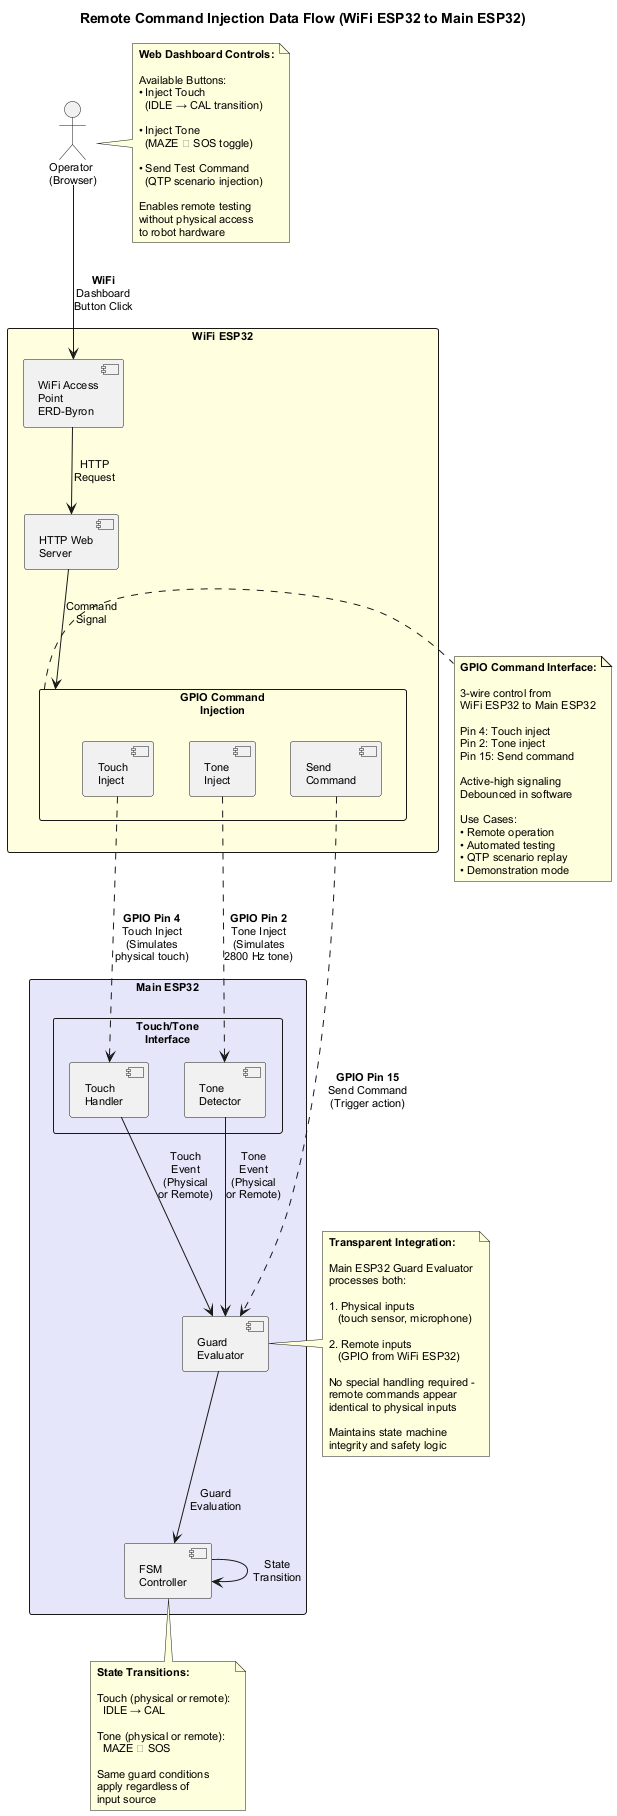

The diagram above was rendered by PlantUML. Its source (embedded in the PNG):
@startuml dataflow_remote_control

skinparam backgroundColor #FFFFFF
skinparam shadowing false
skinparam defaultFontName Arial
skinparam defaultFontSize 11

title Remote Command Injection Data Flow (WiFi ESP32 to Main ESP32)

actor "Operator\n(Browser)" as OP

' WiFi ESP32
rectangle "WiFi ESP32" #FFFFE0 {
  component [WiFi Access\nPoint\nERD-Byron] as AP
  component [HTTP Web\nServer] as WEB

  rectangle "GPIO Command\nInjection" as GPIOCMD {
    component [Touch\nInject] as TI
    component [Tone\nInject] as TNI
    component [Send\nCommand] as SEND
  }
}

' Main ESP32
rectangle "Main ESP32" #E6E6FA {
  rectangle "Touch/Tone\nInterface" as TTI {
    component [Touch\nHandler] as TH
    component [Tone\nDetector] as TD
  }

  component [Guard\nEvaluator] as GE
  component [FSM\nController] as FSM
}

' Remote command flow
OP --> AP : **WiFi**\nDashboard\nButton Click

AP --> WEB : HTTP\nRequest

WEB --> GPIOCMD : Command\nSignal

' GPIO injection to Main ESP32
TI ..> TH : **GPIO Pin 4**\nTouch Inject\n(Simulates\nphysical touch)

TNI ..> TD : **GPIO Pin 2**\nTone Inject\n(Simulates\n2800 Hz tone)

SEND ..> GE : **GPIO Pin 15**\nSend Command\n(Trigger action)

' Main ESP32 processing
TH --> GE : Touch\nEvent\n(Physical\nor Remote)

TD --> GE : Tone\nEvent\n(Physical\nor Remote)

GE --> FSM : Guard\nEvaluation

FSM --> FSM : State\nTransition

note right of OP
  **Web Dashboard Controls:**

  Available Buttons:
  • Inject Touch
    (IDLE → CAL transition)

  • Inject Tone
    (MAZE ⇄ SOS toggle)

  • Send Test Command
    (QTP scenario injection)

  Enables remote testing
  without physical access
  to robot hardware
end note

note right of GPIOCMD
  **GPIO Command Interface:**

  3-wire control from
  WiFi ESP32 to Main ESP32

  Pin 4: Touch inject
  Pin 2: Tone inject
  Pin 15: Send command

  Active-high signaling
  Debounced in software

  Use Cases:
  • Remote operation
  • Automated testing
  • QTP scenario replay
  • Demonstration mode
end note

note left of GE
  **Transparent Integration:**

  Main ESP32 Guard Evaluator
  processes both:

  1. Physical inputs
     (touch sensor, microphone)

  2. Remote inputs
     (GPIO from WiFi ESP32)

  No special handling required -
  remote commands appear
  identical to physical inputs

  Maintains state machine
  integrity and safety logic
end note

note bottom of FSM
  **State Transitions:**

  Touch (physical or remote):
    IDLE → CAL

  Tone (physical or remote):
    MAZE ⇄ SOS

  Same guard conditions
  apply regardless of
  input source
end note

@enduml